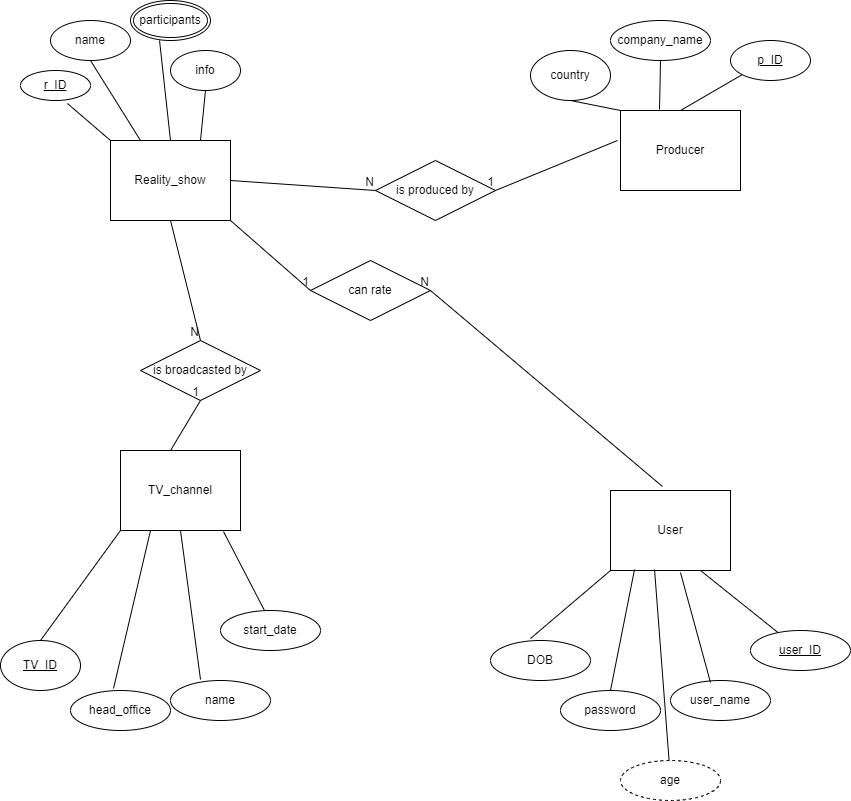

The diagram above was exported from draw.io. Its source (the exported page's mxGraphModel, read from the mxfile embedded in the PNG):
<mxGraphModel dx="1730" dy="419" grid="1" gridSize="10" guides="1" tooltips="1" connect="1" arrows="1" fold="1" page="1" pageScale="1" pageWidth="850" pageHeight="1100" math="0" shadow="0" extFonts="Permanent Marker^https://fonts.googleapis.com/css?family=Permanent+Marker">
  <root>
    <mxCell id="0" />
    <mxCell id="1" parent="0" />
    <mxCell id="Wgj6mL6PcumVhPXK2D0l-1" value="Reality_show" style="whiteSpace=wrap;html=1;align=center;" parent="1" vertex="1">
      <mxGeometry x="100" y="150" width="120" height="80" as="geometry" />
    </mxCell>
    <mxCell id="Wgj6mL6PcumVhPXK2D0l-2" value="Producer" style="whiteSpace=wrap;html=1;align=center;" parent="1" vertex="1">
      <mxGeometry x="610" y="120" width="120" height="80" as="geometry" />
    </mxCell>
    <mxCell id="Wgj6mL6PcumVhPXK2D0l-3" value="TV_channel" style="whiteSpace=wrap;html=1;align=center;" parent="1" vertex="1">
      <mxGeometry x="110" y="460" width="120" height="80" as="geometry" />
    </mxCell>
    <mxCell id="Wgj6mL6PcumVhPXK2D0l-4" value="User" style="whiteSpace=wrap;html=1;align=center;" parent="1" vertex="1">
      <mxGeometry x="600" y="500" width="120" height="80" as="geometry" />
    </mxCell>
    <mxCell id="Wgj6mL6PcumVhPXK2D0l-5" value="r_ID" style="ellipse;whiteSpace=wrap;html=1;align=center;fontStyle=4;" parent="1" vertex="1">
      <mxGeometry x="10" y="80" width="70" height="30" as="geometry" />
    </mxCell>
    <mxCell id="Wgj6mL6PcumVhPXK2D0l-6" value="name" style="ellipse;whiteSpace=wrap;html=1;align=center;" parent="1" vertex="1">
      <mxGeometry x="40" y="30" width="80" height="40" as="geometry" />
    </mxCell>
    <mxCell id="Wgj6mL6PcumVhPXK2D0l-7" value="participants" style="ellipse;shape=doubleEllipse;margin=3;whiteSpace=wrap;html=1;align=center;" parent="1" vertex="1">
      <mxGeometry x="120" y="10" width="80" height="40" as="geometry" />
    </mxCell>
    <mxCell id="Wgj6mL6PcumVhPXK2D0l-9" value="info" style="ellipse;whiteSpace=wrap;html=1;align=center;" parent="1" vertex="1">
      <mxGeometry x="160" y="60" width="70" height="40" as="geometry" />
    </mxCell>
    <mxCell id="Wgj6mL6PcumVhPXK2D0l-10" value="p_ID" style="ellipse;whiteSpace=wrap;html=1;align=center;fontStyle=4;" parent="1" vertex="1">
      <mxGeometry x="720" y="50" width="80" height="40" as="geometry" />
    </mxCell>
    <mxCell id="Wgj6mL6PcumVhPXK2D0l-11" value="country" style="ellipse;whiteSpace=wrap;html=1;align=center;" parent="1" vertex="1">
      <mxGeometry x="520" y="60" width="80" height="50" as="geometry" />
    </mxCell>
    <mxCell id="Wgj6mL6PcumVhPXK2D0l-12" value="company_name" style="ellipse;whiteSpace=wrap;html=1;align=center;" parent="1" vertex="1">
      <mxGeometry x="600" y="30" width="100" height="40" as="geometry" />
    </mxCell>
    <mxCell id="Wgj6mL6PcumVhPXK2D0l-13" value="TV_ID" style="ellipse;whiteSpace=wrap;html=1;align=center;fontStyle=4;" parent="1" vertex="1">
      <mxGeometry x="-10" y="650" width="80" height="50" as="geometry" />
    </mxCell>
    <mxCell id="Wgj6mL6PcumVhPXK2D0l-14" value="start_date" style="ellipse;whiteSpace=wrap;html=1;align=center;" parent="1" vertex="1">
      <mxGeometry x="210" y="620" width="100" height="40" as="geometry" />
    </mxCell>
    <mxCell id="Wgj6mL6PcumVhPXK2D0l-15" value="name" style="ellipse;whiteSpace=wrap;html=1;align=center;" parent="1" vertex="1">
      <mxGeometry x="160" y="690" width="100" height="40" as="geometry" />
    </mxCell>
    <mxCell id="Wgj6mL6PcumVhPXK2D0l-16" value="head_office" style="ellipse;whiteSpace=wrap;html=1;align=center;" parent="1" vertex="1">
      <mxGeometry x="60" y="700" width="100" height="40" as="geometry" />
    </mxCell>
    <mxCell id="Wgj6mL6PcumVhPXK2D0l-18" value="user_ID" style="ellipse;whiteSpace=wrap;html=1;align=center;fontStyle=4;" parent="1" vertex="1">
      <mxGeometry x="740" y="640" width="100" height="40" as="geometry" />
    </mxCell>
    <mxCell id="Wgj6mL6PcumVhPXK2D0l-19" value="DOB" style="ellipse;whiteSpace=wrap;html=1;align=center;" parent="1" vertex="1">
      <mxGeometry x="480" y="650" width="100" height="40" as="geometry" />
    </mxCell>
    <mxCell id="Wgj6mL6PcumVhPXK2D0l-20" value="password" style="ellipse;whiteSpace=wrap;html=1;align=center;" parent="1" vertex="1">
      <mxGeometry x="550" y="700" width="100" height="40" as="geometry" />
    </mxCell>
    <mxCell id="Wgj6mL6PcumVhPXK2D0l-21" value="user_name" style="ellipse;whiteSpace=wrap;html=1;align=center;" parent="1" vertex="1">
      <mxGeometry x="660" y="690" width="100" height="40" as="geometry" />
    </mxCell>
    <mxCell id="Wgj6mL6PcumVhPXK2D0l-31" value="" style="endArrow=none;html=1;rounded=0;entryX=0;entryY=1;entryDx=0;entryDy=0;exitX=0.5;exitY=0;exitDx=0;exitDy=0;" parent="1" source="Wgj6mL6PcumVhPXK2D0l-13" target="Wgj6mL6PcumVhPXK2D0l-3" edge="1">
      <mxGeometry relative="1" as="geometry">
        <mxPoint x="40" y="640" as="sourcePoint" />
        <mxPoint x="200" y="640" as="targetPoint" />
      </mxGeometry>
    </mxCell>
    <mxCell id="Wgj6mL6PcumVhPXK2D0l-33" value="" style="endArrow=none;html=1;rounded=0;exitX=0.43;exitY=-0.05;exitDx=0;exitDy=0;exitPerimeter=0;entryX=0.25;entryY=1;entryDx=0;entryDy=0;" parent="1" source="Wgj6mL6PcumVhPXK2D0l-16" target="Wgj6mL6PcumVhPXK2D0l-3" edge="1">
      <mxGeometry relative="1" as="geometry">
        <mxPoint x="340" y="600" as="sourcePoint" />
        <mxPoint x="500" y="600" as="targetPoint" />
      </mxGeometry>
    </mxCell>
    <mxCell id="Wgj6mL6PcumVhPXK2D0l-34" value="" style="endArrow=none;html=1;rounded=0;exitX=0.3;exitY=-0.025;exitDx=0;exitDy=0;exitPerimeter=0;entryX=0.5;entryY=1;entryDx=0;entryDy=0;" parent="1" source="Wgj6mL6PcumVhPXK2D0l-15" target="Wgj6mL6PcumVhPXK2D0l-3" edge="1">
      <mxGeometry relative="1" as="geometry">
        <mxPoint x="340" y="600" as="sourcePoint" />
        <mxPoint x="500" y="600" as="targetPoint" />
      </mxGeometry>
    </mxCell>
    <mxCell id="Wgj6mL6PcumVhPXK2D0l-35" value="" style="endArrow=none;html=1;rounded=0;exitX=0.44;exitY=0;exitDx=0;exitDy=0;exitPerimeter=0;entryX=0.858;entryY=1.013;entryDx=0;entryDy=0;entryPerimeter=0;" parent="1" source="Wgj6mL6PcumVhPXK2D0l-14" target="Wgj6mL6PcumVhPXK2D0l-3" edge="1">
      <mxGeometry relative="1" as="geometry">
        <mxPoint x="340" y="600" as="sourcePoint" />
        <mxPoint x="500" y="600" as="targetPoint" />
      </mxGeometry>
    </mxCell>
    <mxCell id="Wgj6mL6PcumVhPXK2D0l-36" value="" style="endArrow=none;html=1;rounded=0;entryX=0.4;entryY=-0.05;entryDx=0;entryDy=0;entryPerimeter=0;exitX=0;exitY=1;exitDx=0;exitDy=0;" parent="1" source="Wgj6mL6PcumVhPXK2D0l-4" target="Wgj6mL6PcumVhPXK2D0l-19" edge="1">
      <mxGeometry relative="1" as="geometry">
        <mxPoint x="340" y="600" as="sourcePoint" />
        <mxPoint x="500" y="600" as="targetPoint" />
      </mxGeometry>
    </mxCell>
    <mxCell id="Wgj6mL6PcumVhPXK2D0l-37" value="" style="endArrow=none;html=1;rounded=0;entryX=0.5;entryY=0;entryDx=0;entryDy=0;exitX=0.2;exitY=0.988;exitDx=0;exitDy=0;exitPerimeter=0;" parent="1" source="Wgj6mL6PcumVhPXK2D0l-4" target="Wgj6mL6PcumVhPXK2D0l-20" edge="1">
      <mxGeometry relative="1" as="geometry">
        <mxPoint x="620" y="610" as="sourcePoint" />
        <mxPoint x="500" y="600" as="targetPoint" />
      </mxGeometry>
    </mxCell>
    <mxCell id="Wgj6mL6PcumVhPXK2D0l-38" value="" style="endArrow=none;html=1;rounded=0;entryX=0.4;entryY=0.05;entryDx=0;entryDy=0;entryPerimeter=0;exitX=0.583;exitY=1.025;exitDx=0;exitDy=0;exitPerimeter=0;" parent="1" source="Wgj6mL6PcumVhPXK2D0l-4" target="Wgj6mL6PcumVhPXK2D0l-21" edge="1">
      <mxGeometry relative="1" as="geometry">
        <mxPoint x="340" y="600" as="sourcePoint" />
        <mxPoint x="500" y="600" as="targetPoint" />
      </mxGeometry>
    </mxCell>
    <mxCell id="Wgj6mL6PcumVhPXK2D0l-39" value="" style="endArrow=none;html=1;rounded=0;exitX=0.75;exitY=1;exitDx=0;exitDy=0;" parent="1" source="Wgj6mL6PcumVhPXK2D0l-4" target="Wgj6mL6PcumVhPXK2D0l-18" edge="1">
      <mxGeometry relative="1" as="geometry">
        <mxPoint x="340" y="600" as="sourcePoint" />
        <mxPoint x="500" y="600" as="targetPoint" />
      </mxGeometry>
    </mxCell>
    <mxCell id="Wgj6mL6PcumVhPXK2D0l-40" value="" style="endArrow=none;html=1;rounded=0;exitX=0;exitY=0;exitDx=0;exitDy=0;entryX=0.671;entryY=1.1;entryDx=0;entryDy=0;entryPerimeter=0;" parent="1" source="Wgj6mL6PcumVhPXK2D0l-1" target="Wgj6mL6PcumVhPXK2D0l-5" edge="1">
      <mxGeometry relative="1" as="geometry">
        <mxPoint x="340" y="160" as="sourcePoint" />
        <mxPoint x="500" y="160" as="targetPoint" />
      </mxGeometry>
    </mxCell>
    <mxCell id="Wgj6mL6PcumVhPXK2D0l-41" value="" style="endArrow=none;html=1;rounded=0;exitX=0.25;exitY=0;exitDx=0;exitDy=0;entryX=0.5;entryY=1;entryDx=0;entryDy=0;" parent="1" source="Wgj6mL6PcumVhPXK2D0l-1" target="Wgj6mL6PcumVhPXK2D0l-6" edge="1">
      <mxGeometry relative="1" as="geometry">
        <mxPoint x="340" y="160" as="sourcePoint" />
        <mxPoint x="500" y="160" as="targetPoint" />
      </mxGeometry>
    </mxCell>
    <mxCell id="Wgj6mL6PcumVhPXK2D0l-42" value="" style="endArrow=none;html=1;rounded=0;entryX=0.363;entryY=1;entryDx=0;entryDy=0;entryPerimeter=0;exitX=0.5;exitY=0;exitDx=0;exitDy=0;" parent="1" source="Wgj6mL6PcumVhPXK2D0l-1" target="Wgj6mL6PcumVhPXK2D0l-7" edge="1">
      <mxGeometry relative="1" as="geometry">
        <mxPoint x="150" y="150" as="sourcePoint" />
        <mxPoint x="500" y="160" as="targetPoint" />
      </mxGeometry>
    </mxCell>
    <mxCell id="Wgj6mL6PcumVhPXK2D0l-43" value="" style="endArrow=none;html=1;rounded=0;exitX=0.75;exitY=0;exitDx=0;exitDy=0;entryX=0.5;entryY=1;entryDx=0;entryDy=0;" parent="1" source="Wgj6mL6PcumVhPXK2D0l-1" target="Wgj6mL6PcumVhPXK2D0l-9" edge="1">
      <mxGeometry relative="1" as="geometry">
        <mxPoint x="340" y="160" as="sourcePoint" />
        <mxPoint x="500" y="160" as="targetPoint" />
      </mxGeometry>
    </mxCell>
    <mxCell id="Wgj6mL6PcumVhPXK2D0l-44" value="" style="endArrow=none;html=1;rounded=0;entryX=0;entryY=0;entryDx=0;entryDy=0;exitX=0.5;exitY=1;exitDx=0;exitDy=0;" parent="1" source="Wgj6mL6PcumVhPXK2D0l-11" target="Wgj6mL6PcumVhPXK2D0l-2" edge="1">
      <mxGeometry relative="1" as="geometry">
        <mxPoint x="340" y="160" as="sourcePoint" />
        <mxPoint x="500" y="160" as="targetPoint" />
      </mxGeometry>
    </mxCell>
    <mxCell id="Wgj6mL6PcumVhPXK2D0l-45" value="" style="endArrow=none;html=1;rounded=0;entryX=0.325;entryY=-0.012;entryDx=0;entryDy=0;entryPerimeter=0;exitX=0.5;exitY=1;exitDx=0;exitDy=0;" parent="1" source="Wgj6mL6PcumVhPXK2D0l-12" target="Wgj6mL6PcumVhPXK2D0l-2" edge="1">
      <mxGeometry relative="1" as="geometry">
        <mxPoint x="340" y="160" as="sourcePoint" />
        <mxPoint x="500" y="160" as="targetPoint" />
      </mxGeometry>
    </mxCell>
    <mxCell id="Wgj6mL6PcumVhPXK2D0l-46" value="" style="endArrow=none;html=1;rounded=0;entryX=0;entryY=1;entryDx=0;entryDy=0;exitX=0.5;exitY=0;exitDx=0;exitDy=0;" parent="1" source="Wgj6mL6PcumVhPXK2D0l-2" target="Wgj6mL6PcumVhPXK2D0l-10" edge="1">
      <mxGeometry relative="1" as="geometry">
        <mxPoint x="660" y="150" as="sourcePoint" />
        <mxPoint x="500" y="160" as="targetPoint" />
      </mxGeometry>
    </mxCell>
    <mxCell id="Wgj6mL6PcumVhPXK2D0l-47" value="is produced by" style="shape=rhombus;perimeter=rhombusPerimeter;whiteSpace=wrap;html=1;align=center;" parent="1" vertex="1">
      <mxGeometry x="365" y="170" width="120" height="60" as="geometry" />
    </mxCell>
    <mxCell id="apMIJFyw-jHAlMxOviGO-1" value="" style="endArrow=none;html=1;rounded=0;entryX=1;entryY=0.5;entryDx=0;entryDy=0;exitX=-0.025;exitY=0.375;exitDx=0;exitDy=0;exitPerimeter=0;" edge="1" parent="1" source="Wgj6mL6PcumVhPXK2D0l-2" target="Wgj6mL6PcumVhPXK2D0l-47">
      <mxGeometry relative="1" as="geometry">
        <mxPoint x="310" y="120" as="sourcePoint" />
        <mxPoint x="470" y="120" as="targetPoint" />
      </mxGeometry>
    </mxCell>
    <mxCell id="apMIJFyw-jHAlMxOviGO-2" value="1" style="resizable=0;html=1;whiteSpace=wrap;align=right;verticalAlign=bottom;" connectable="0" vertex="1" parent="apMIJFyw-jHAlMxOviGO-1">
      <mxGeometry x="1" relative="1" as="geometry" />
    </mxCell>
    <mxCell id="apMIJFyw-jHAlMxOviGO-3" value="" style="endArrow=none;html=1;rounded=0;exitX=1;exitY=0.5;exitDx=0;exitDy=0;entryX=0;entryY=0.5;entryDx=0;entryDy=0;" edge="1" parent="1" source="Wgj6mL6PcumVhPXK2D0l-1" target="Wgj6mL6PcumVhPXK2D0l-47">
      <mxGeometry relative="1" as="geometry">
        <mxPoint x="310" y="120" as="sourcePoint" />
        <mxPoint x="470" y="120" as="targetPoint" />
      </mxGeometry>
    </mxCell>
    <mxCell id="apMIJFyw-jHAlMxOviGO-4" value="N" style="resizable=0;html=1;whiteSpace=wrap;align=right;verticalAlign=bottom;" connectable="0" vertex="1" parent="apMIJFyw-jHAlMxOviGO-3">
      <mxGeometry x="1" relative="1" as="geometry" />
    </mxCell>
    <mxCell id="apMIJFyw-jHAlMxOviGO-5" value="can rate" style="shape=rhombus;perimeter=rhombusPerimeter;whiteSpace=wrap;html=1;align=center;" vertex="1" parent="1">
      <mxGeometry x="300" y="270" width="120" height="60" as="geometry" />
    </mxCell>
    <mxCell id="apMIJFyw-jHAlMxOviGO-6" value="is broadcasted by" style="shape=rhombus;perimeter=rhombusPerimeter;whiteSpace=wrap;html=1;align=center;" vertex="1" parent="1">
      <mxGeometry x="130" y="350" width="120" height="60" as="geometry" />
    </mxCell>
    <mxCell id="apMIJFyw-jHAlMxOviGO-7" value="" style="endArrow=none;html=1;rounded=0;exitX=0.417;exitY=0;exitDx=0;exitDy=0;exitPerimeter=0;entryX=0.5;entryY=1;entryDx=0;entryDy=0;" edge="1" parent="1" source="Wgj6mL6PcumVhPXK2D0l-3" target="apMIJFyw-jHAlMxOviGO-6">
      <mxGeometry relative="1" as="geometry">
        <mxPoint x="310" y="320" as="sourcePoint" />
        <mxPoint x="470" y="320" as="targetPoint" />
      </mxGeometry>
    </mxCell>
    <mxCell id="apMIJFyw-jHAlMxOviGO-8" value="1" style="resizable=0;html=1;whiteSpace=wrap;align=right;verticalAlign=bottom;" connectable="0" vertex="1" parent="apMIJFyw-jHAlMxOviGO-7">
      <mxGeometry x="1" relative="1" as="geometry" />
    </mxCell>
    <mxCell id="apMIJFyw-jHAlMxOviGO-9" value="" style="endArrow=none;html=1;rounded=0;exitX=0.5;exitY=1;exitDx=0;exitDy=0;entryX=0.5;entryY=0;entryDx=0;entryDy=0;" edge="1" parent="1" source="Wgj6mL6PcumVhPXK2D0l-1" target="apMIJFyw-jHAlMxOviGO-6">
      <mxGeometry relative="1" as="geometry">
        <mxPoint x="310" y="320" as="sourcePoint" />
        <mxPoint x="470" y="320" as="targetPoint" />
      </mxGeometry>
    </mxCell>
    <mxCell id="apMIJFyw-jHAlMxOviGO-10" value="N" style="resizable=0;html=1;whiteSpace=wrap;align=right;verticalAlign=bottom;" connectable="0" vertex="1" parent="apMIJFyw-jHAlMxOviGO-9">
      <mxGeometry x="1" relative="1" as="geometry" />
    </mxCell>
    <mxCell id="apMIJFyw-jHAlMxOviGO-11" value="" style="endArrow=none;html=1;rounded=0;entryX=0;entryY=0.5;entryDx=0;entryDy=0;exitX=1;exitY=1;exitDx=0;exitDy=0;" edge="1" parent="1" source="Wgj6mL6PcumVhPXK2D0l-1" target="apMIJFyw-jHAlMxOviGO-5">
      <mxGeometry relative="1" as="geometry">
        <mxPoint x="310" y="320" as="sourcePoint" />
        <mxPoint x="470" y="320" as="targetPoint" />
      </mxGeometry>
    </mxCell>
    <mxCell id="apMIJFyw-jHAlMxOviGO-12" value="1" style="resizable=0;html=1;whiteSpace=wrap;align=right;verticalAlign=bottom;" connectable="0" vertex="1" parent="apMIJFyw-jHAlMxOviGO-11">
      <mxGeometry x="1" relative="1" as="geometry" />
    </mxCell>
    <mxCell id="apMIJFyw-jHAlMxOviGO-13" value="" style="endArrow=none;html=1;rounded=0;entryX=1;entryY=0.5;entryDx=0;entryDy=0;exitX=0.433;exitY=-0.05;exitDx=0;exitDy=0;exitPerimeter=0;" edge="1" parent="1" source="Wgj6mL6PcumVhPXK2D0l-4" target="apMIJFyw-jHAlMxOviGO-5">
      <mxGeometry relative="1" as="geometry">
        <mxPoint x="310" y="320" as="sourcePoint" />
        <mxPoint x="470" y="320" as="targetPoint" />
      </mxGeometry>
    </mxCell>
    <mxCell id="apMIJFyw-jHAlMxOviGO-14" value="N" style="resizable=0;html=1;whiteSpace=wrap;align=right;verticalAlign=bottom;" connectable="0" vertex="1" parent="apMIJFyw-jHAlMxOviGO-13">
      <mxGeometry x="1" relative="1" as="geometry" />
    </mxCell>
    <mxCell id="apMIJFyw-jHAlMxOviGO-15" value="age" style="ellipse;whiteSpace=wrap;html=1;align=center;dashed=1;" vertex="1" parent="1">
      <mxGeometry x="610" y="770" width="100" height="40" as="geometry" />
    </mxCell>
    <mxCell id="apMIJFyw-jHAlMxOviGO-16" value="" style="endArrow=none;html=1;rounded=0;exitX=0.367;exitY=0.988;exitDx=0;exitDy=0;exitPerimeter=0;" edge="1" parent="1" source="Wgj6mL6PcumVhPXK2D0l-4" target="apMIJFyw-jHAlMxOviGO-15">
      <mxGeometry relative="1" as="geometry">
        <mxPoint x="310" y="620" as="sourcePoint" />
        <mxPoint x="660" y="760" as="targetPoint" />
      </mxGeometry>
    </mxCell>
  </root>
</mxGraphModel>